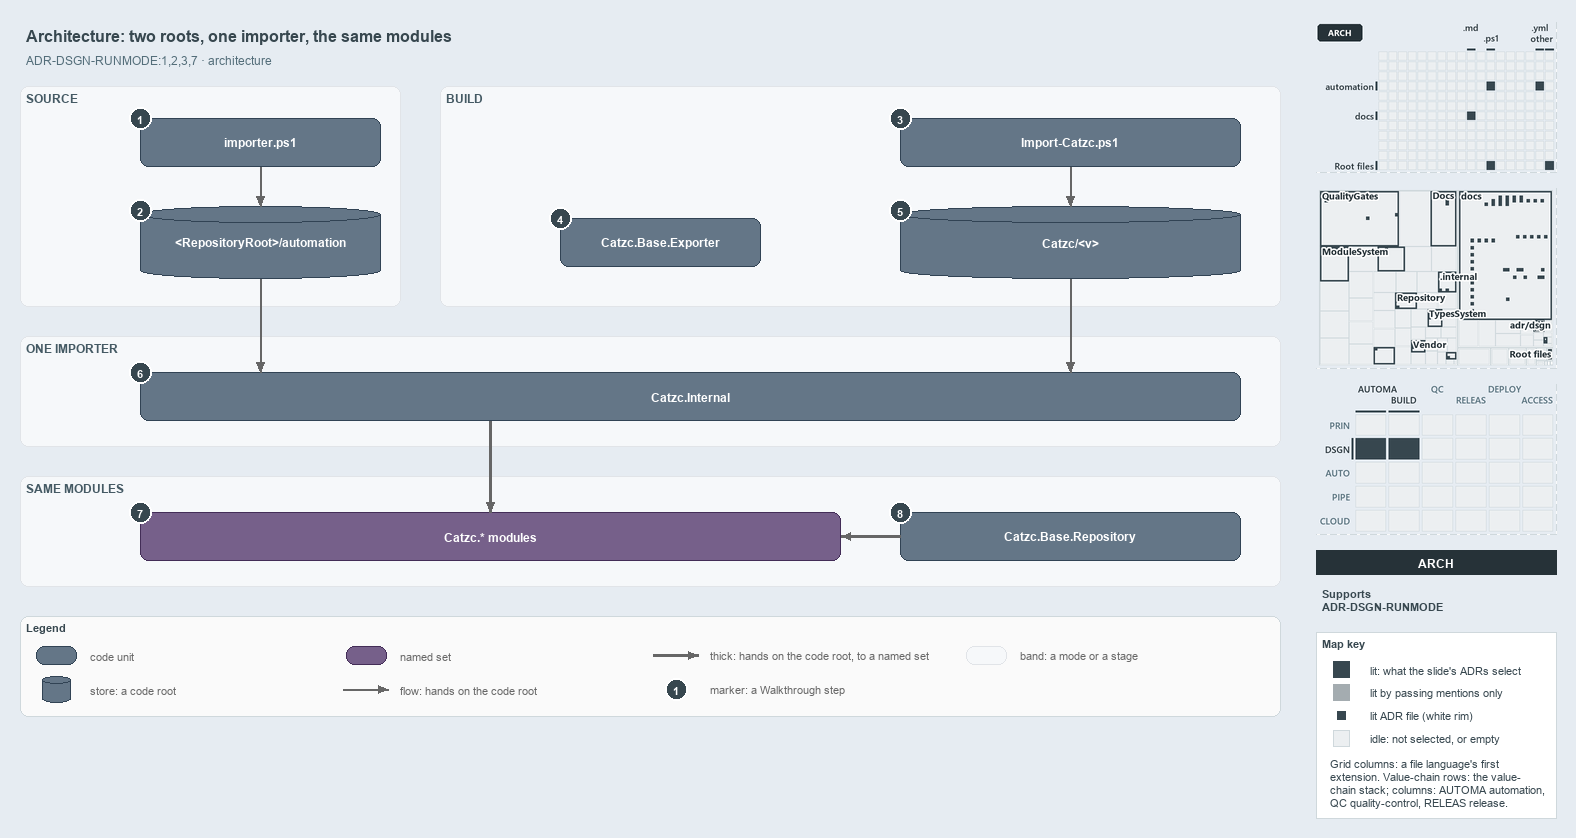

The diagram above was exported from draw.io. Its source (the exported page's mxGraphModel, read from the mxfile embedded in the PNG):
<mxGraphModel dx="1024" dy="768" grid="0" gridSize="10" guides="1" tooltips="1" connect="1" arrows="1" fold="1" page="1" pageScale="1" pageWidth="1572" pageHeight="740" background="#E6ECF2" math="0" shadow="0">
  <root>
    <mxCell id="0" />
    <mxCell id="1" parent="0" />
    <mxCell id="title" value="Architecture: two roots, one importer, the same modules" style="text;html=1;align=left;verticalAlign=middle;fontSize=16;fontStyle=1;fontColor=#37474F;" vertex="1" parent="1">
      <mxGeometry x="20" y="14" width="1260" height="30" as="geometry" />
    </mxCell>
    <mxCell id="subtitle" value="ADR-DSGN-RUNMODE:1,2,3,7 &amp;#183; architecture" style="text;html=1;align=left;verticalAlign=middle;fontSize=12;fontColor=#546E7A;" vertex="1" parent="1">
      <mxGeometry x="20" y="44" width="1240" height="20" as="geometry" />
    </mxCell>
    <mxCell id="band-source" value="SOURCE" style="rounded=1;html=1;arcSize=3;fillColor=#F6F8FA;strokeColor=#E1E4E8;verticalAlign=top;align=left;spacingLeft=8;fontStyle=1;fontSize=12;fontColor=#455A64;" vertex="1" parent="1">
      <mxGeometry x="20" y="80" width="380" height="220" as="geometry" />
    </mxCell>
    <mxCell id="band-build" value="BUILD" style="rounded=1;html=1;arcSize=3;fillColor=#F6F8FA;strokeColor=#E1E4E8;verticalAlign=top;align=left;spacingLeft=8;fontStyle=1;fontSize=12;fontColor=#455A64;" vertex="1" parent="1">
      <mxGeometry x="440" y="80" width="840" height="220" as="geometry" />
    </mxCell>
    <mxCell id="band-importer" value="ONE IMPORTER" style="rounded=1;html=1;arcSize=3;fillColor=#F6F8FA;strokeColor=#E1E4E8;verticalAlign=top;align=left;spacingLeft=8;fontStyle=1;fontSize=12;fontColor=#455A64;" vertex="1" parent="1">
      <mxGeometry x="20" y="330" width="1260" height="110" as="geometry" />
    </mxCell>
    <mxCell id="band-modules" value="SAME MODULES" style="rounded=1;html=1;arcSize=3;fillColor=#F6F8FA;strokeColor=#E1E4E8;verticalAlign=top;align=left;spacingLeft=8;fontStyle=1;fontSize=12;fontColor=#455A64;" vertex="1" parent="1">
      <mxGeometry x="20" y="470" width="1260" height="110" as="geometry" />
    </mxCell>
    <mxCell id="g-importer" value="&lt;b&gt;importer.ps1&lt;/b&gt;" style="rounded=1;whiteSpace=wrap;html=1;arcSize=20;fillColor=#647687;strokeColor=#314354;fontColor=#FFFFFF;fontSize=12;" vertex="1" parent="1">
      <mxGeometry x="140" y="112" width="240" height="48" as="geometry" />
    </mxCell>
    <mxCell id="g-source-root" value="&lt;b&gt;&amp;lt;RepositoryRoot&amp;gt;/automation&lt;/b&gt;" style="shape=cylinder3;boundedLbl=1;backgroundOutline=1;size=8;whiteSpace=wrap;html=1;fillColor=#647687;strokeColor=#314354;fontColor=#FFFFFF;fontSize=12;" vertex="1" parent="1">
      <mxGeometry x="140" y="200" width="240" height="72" as="geometry" />
    </mxCell>
    <mxCell id="g-import-catzc" value="&lt;b&gt;Import-Catzc.ps1&lt;/b&gt;" style="rounded=1;whiteSpace=wrap;html=1;arcSize=20;fillColor=#647687;strokeColor=#314354;fontColor=#FFFFFF;fontSize=12;" vertex="1" parent="1">
      <mxGeometry x="900" y="112" width="340" height="48" as="geometry" />
    </mxCell>
    <mxCell id="g-exporter" value="&lt;b&gt;Catzc.Base.Exporter&lt;/b&gt;" style="rounded=1;whiteSpace=wrap;html=1;arcSize=20;fillColor=#647687;strokeColor=#314354;fontColor=#FFFFFF;fontSize=12;" vertex="1" parent="1">
      <mxGeometry x="560" y="212" width="200" height="48" as="geometry" />
    </mxCell>
    <mxCell id="g-build-root" value="&lt;b&gt;Catzc/&amp;lt;v&amp;gt;&lt;/b&gt;" style="shape=cylinder3;boundedLbl=1;backgroundOutline=1;size=8;whiteSpace=wrap;html=1;fillColor=#647687;strokeColor=#314354;fontColor=#FFFFFF;fontSize=12;" vertex="1" parent="1">
      <mxGeometry x="900" y="200" width="340" height="72" as="geometry" />
    </mxCell>
    <mxCell id="g-internal" value="&lt;b&gt;Catzc.Internal&lt;/b&gt;" style="rounded=1;whiteSpace=wrap;html=1;arcSize=20;fillColor=#647687;strokeColor=#314354;fontColor=#FFFFFF;fontSize=12;" vertex="1" parent="1">
      <mxGeometry x="140" y="366" width="1100" height="48" as="geometry" />
    </mxCell>
    <mxCell id="g-modules" value="&lt;b&gt;Catzc.* modules&lt;/b&gt;" style="rounded=1;whiteSpace=wrap;html=1;arcSize=20;fillColor=#76608a;strokeColor=#432d57;fontColor=#FFFFFF;fontSize=12;" vertex="1" parent="1">
      <mxGeometry x="140" y="506" width="700" height="48" as="geometry" />
    </mxCell>
    <mxCell id="g-repository" value="&lt;b&gt;Catzc.Base.Repository&lt;/b&gt;" style="rounded=1;whiteSpace=wrap;html=1;arcSize=20;fillColor=#647687;strokeColor=#314354;fontColor=#FFFFFF;fontSize=12;" vertex="1" parent="1">
      <mxGeometry x="900" y="506" width="340" height="48" as="geometry" />
    </mxCell>
    <mxCell id="p-e-importer-root-a" value="" style="text;html=1;strokeColor=none;fillColor=none;" vertex="1" parent="1">
      <mxGeometry x="260" y="160" width="1" height="1" as="geometry" />
    </mxCell>
    <mxCell id="p-e-importer-root-b" value="" style="text;html=1;strokeColor=none;fillColor=none;" vertex="1" parent="1">
      <mxGeometry x="260" y="200" width="1" height="1" as="geometry" />
    </mxCell>
    <mxCell id="e-importer-root" value="" style="edgeStyle=orthogonalEdgeStyle;rounded=1;html=1;fontSize=11;endArrow=block;strokeColor=#666666;" edge="1" parent="1" source="p-e-importer-root-a" target="p-e-importer-root-b">
      <mxGeometry relative="1" as="geometry" />
    </mxCell>
    <mxCell id="p-e-import-build-a" value="" style="text;html=1;strokeColor=none;fillColor=none;" vertex="1" parent="1">
      <mxGeometry x="1070" y="160" width="1" height="1" as="geometry" />
    </mxCell>
    <mxCell id="p-e-import-build-b" value="" style="text;html=1;strokeColor=none;fillColor=none;" vertex="1" parent="1">
      <mxGeometry x="1070" y="200" width="1" height="1" as="geometry" />
    </mxCell>
    <mxCell id="e-import-build" value="" style="edgeStyle=orthogonalEdgeStyle;rounded=1;html=1;fontSize=11;endArrow=block;strokeColor=#666666;" edge="1" parent="1" source="p-e-import-build-a" target="p-e-import-build-b">
      <mxGeometry relative="1" as="geometry" />
    </mxCell>
    <mxCell id="p-e-source-internal-a" value="" style="text;html=1;strokeColor=none;fillColor=none;" vertex="1" parent="1">
      <mxGeometry x="260" y="272" width="1" height="1" as="geometry" />
    </mxCell>
    <mxCell id="p-e-source-internal-b" value="" style="text;html=1;strokeColor=none;fillColor=none;" vertex="1" parent="1">
      <mxGeometry x="260" y="366" width="1" height="1" as="geometry" />
    </mxCell>
    <mxCell id="e-source-internal" value="" style="edgeStyle=orthogonalEdgeStyle;rounded=1;html=1;fontSize=11;endArrow=block;strokeColor=#666666;" edge="1" parent="1" source="p-e-source-internal-a" target="p-e-source-internal-b">
      <mxGeometry relative="1" as="geometry" />
    </mxCell>
    <mxCell id="p-e-build-internal-a" value="" style="text;html=1;strokeColor=none;fillColor=none;" vertex="1" parent="1">
      <mxGeometry x="1070" y="272" width="1" height="1" as="geometry" />
    </mxCell>
    <mxCell id="p-e-build-internal-b" value="" style="text;html=1;strokeColor=none;fillColor=none;" vertex="1" parent="1">
      <mxGeometry x="1070" y="366" width="1" height="1" as="geometry" />
    </mxCell>
    <mxCell id="e-build-internal" value="" style="edgeStyle=orthogonalEdgeStyle;rounded=1;html=1;fontSize=11;endArrow=block;strokeColor=#666666;" edge="1" parent="1" source="p-e-build-internal-a" target="p-e-build-internal-b">
      <mxGeometry relative="1" as="geometry" />
    </mxCell>
    <mxCell id="p-e-internal-modules-a" value="" style="text;html=1;strokeColor=none;fillColor=none;" vertex="1" parent="1">
      <mxGeometry x="490" y="414" width="1" height="1" as="geometry" />
    </mxCell>
    <mxCell id="p-e-internal-modules-b" value="" style="text;html=1;strokeColor=none;fillColor=none;" vertex="1" parent="1">
      <mxGeometry x="490" y="506" width="1" height="1" as="geometry" />
    </mxCell>
    <mxCell id="e-internal-modules" value="" style="edgeStyle=orthogonalEdgeStyle;rounded=1;html=1;fontSize=11;endArrow=block;strokeColor=#666666;strokeWidth=2.5;" edge="1" parent="1" source="p-e-internal-modules-a" target="p-e-internal-modules-b">
      <mxGeometry relative="1" as="geometry" />
    </mxCell>
    <mxCell id="p-e-repository-modules-a" value="" style="text;html=1;strokeColor=none;fillColor=none;" vertex="1" parent="1">
      <mxGeometry x="900" y="530" width="1" height="1" as="geometry" />
    </mxCell>
    <mxCell id="p-e-repository-modules-b" value="" style="text;html=1;strokeColor=none;fillColor=none;" vertex="1" parent="1">
      <mxGeometry x="840" y="530" width="1" height="1" as="geometry" />
    </mxCell>
    <mxCell id="e-repository-modules" value="" style="edgeStyle=orthogonalEdgeStyle;rounded=1;html=1;fontSize=11;endArrow=block;strokeColor=#666666;strokeWidth=2.5;" edge="1" parent="1" source="p-e-repository-modules-a" target="p-e-repository-modules-b">
      <mxGeometry relative="1" as="geometry" />
    </mxCell>
    <mxCell id="mark-1" value="1" style="ellipse;html=1;fillColor=#37474F;strokeColor=#FFFFFF;strokeWidth=2;fontColor=#FFFFFF;fontStyle=1;fontSize=11;" vertex="1" parent="1">
      <mxGeometry x="129" y="101" width="22" height="22" as="geometry" />
    </mxCell>
    <mxCell id="mark-2" value="2" style="ellipse;html=1;fillColor=#37474F;strokeColor=#FFFFFF;strokeWidth=2;fontColor=#FFFFFF;fontStyle=1;fontSize=11;" vertex="1" parent="1">
      <mxGeometry x="129" y="193" width="22" height="22" as="geometry" />
    </mxCell>
    <mxCell id="mark-3" value="3" style="ellipse;html=1;fillColor=#37474F;strokeColor=#FFFFFF;strokeWidth=2;fontColor=#FFFFFF;fontStyle=1;fontSize=11;" vertex="1" parent="1">
      <mxGeometry x="889" y="101" width="22" height="22" as="geometry" />
    </mxCell>
    <mxCell id="mark-4" value="4" style="ellipse;html=1;fillColor=#37474F;strokeColor=#FFFFFF;strokeWidth=2;fontColor=#FFFFFF;fontStyle=1;fontSize=11;" vertex="1" parent="1">
      <mxGeometry x="549" y="201" width="22" height="22" as="geometry" />
    </mxCell>
    <mxCell id="mark-5" value="5" style="ellipse;html=1;fillColor=#37474F;strokeColor=#FFFFFF;strokeWidth=2;fontColor=#FFFFFF;fontStyle=1;fontSize=11;" vertex="1" parent="1">
      <mxGeometry x="889" y="193" width="22" height="22" as="geometry" />
    </mxCell>
    <mxCell id="mark-6" value="6" style="ellipse;html=1;fillColor=#37474F;strokeColor=#FFFFFF;strokeWidth=2;fontColor=#FFFFFF;fontStyle=1;fontSize=11;" vertex="1" parent="1">
      <mxGeometry x="129" y="355" width="22" height="22" as="geometry" />
    </mxCell>
    <mxCell id="mark-7" value="7" style="ellipse;html=1;fillColor=#37474F;strokeColor=#FFFFFF;strokeWidth=2;fontColor=#FFFFFF;fontStyle=1;fontSize=11;" vertex="1" parent="1">
      <mxGeometry x="129" y="495" width="22" height="22" as="geometry" />
    </mxCell>
    <mxCell id="mark-8" value="8" style="ellipse;html=1;fillColor=#37474F;strokeColor=#FFFFFF;strokeWidth=2;fontColor=#FFFFFF;fontStyle=1;fontSize=11;" vertex="1" parent="1">
      <mxGeometry x="889" y="495" width="22" height="22" as="geometry" />
    </mxCell>
    <mxCell id="legend" value="&lt;b&gt;Legend&lt;/b&gt;" style="rounded=1;whiteSpace=wrap;html=1;arcSize=6;fillColor=#FAFAFA;strokeColor=#CFD8DC;align=left;verticalAlign=top;spacing=8;fontSize=11;fontColor=#37474F;" vertex="1" parent="1">
      <mxGeometry x="20" y="610" width="1260" height="100" as="geometry" />
    </mxCell>
    <mxCell id="legend-0" value="" style="rounded=1;whiteSpace=wrap;html=1;arcSize=20;fillColor=#647687;strokeColor=#314354;fontColor=#FFFFFF;" vertex="1" parent="1">
      <mxGeometry x="36" y="640" width="40" height="18" as="geometry" />
    </mxCell>
    <mxCell id="legend-0-text" value="code unit" style="text;html=1;align=left;verticalAlign=middle;fontSize=11;fontColor=#666666;" vertex="1" parent="1">
      <mxGeometry x="84" y="639" width="260" height="20" as="geometry" />
    </mxCell>
    <mxCell id="legend-1" value="" style="shape=cylinder3;boundedLbl=1;backgroundOutline=1;size=8;whiteSpace=wrap;html=1;fillColor=#647687;strokeColor=#314354;fontColor=#FFFFFF;" vertex="1" parent="1">
      <mxGeometry x="42" y="670" width="28" height="26" as="geometry" />
    </mxCell>
    <mxCell id="legend-1-text" value="store: a code root" style="text;html=1;align=left;verticalAlign=middle;fontSize=11;fontColor=#666666;" vertex="1" parent="1">
      <mxGeometry x="84" y="673" width="260" height="20" as="geometry" />
    </mxCell>
    <mxCell id="legend-2" value="" style="rounded=1;whiteSpace=wrap;html=1;arcSize=20;fillColor=#76608a;strokeColor=#432d57;fontColor=#FFFFFF;" vertex="1" parent="1">
      <mxGeometry x="346" y="640" width="40" height="18" as="geometry" />
    </mxCell>
    <mxCell id="legend-2-text" value="named set" style="text;html=1;align=left;verticalAlign=middle;fontSize=11;fontColor=#666666;" vertex="1" parent="1">
      <mxGeometry x="394" y="639" width="260" height="20" as="geometry" />
    </mxCell>
    <mxCell id="p-legend-3-a" value="" style="text;html=1;strokeColor=none;fillColor=none;" vertex="1" parent="1">
      <mxGeometry x="342" y="683" width="1" height="1" as="geometry" />
    </mxCell>
    <mxCell id="p-legend-3-b" value="" style="text;html=1;strokeColor=none;fillColor=none;" vertex="1" parent="1">
      <mxGeometry x="388" y="683" width="1" height="1" as="geometry" />
    </mxCell>
    <mxCell id="legend-3" value="" style="edgeStyle=orthogonalEdgeStyle;rounded=1;html=1;fontSize=11;endArrow=block;strokeColor=#666666;" edge="1" parent="1" source="p-legend-3-a" target="p-legend-3-b">
      <mxGeometry relative="1" as="geometry" />
    </mxCell>
    <mxCell id="legend-3-text" value="flow: hands on the code root" style="text;html=1;align=left;verticalAlign=middle;fontSize=11;fontColor=#666666;" vertex="1" parent="1">
      <mxGeometry x="394" y="673" width="260" height="20" as="geometry" />
    </mxCell>
    <mxCell id="p-legend-4-a" value="" style="text;html=1;strokeColor=none;fillColor=none;" vertex="1" parent="1">
      <mxGeometry x="652" y="649" width="1" height="1" as="geometry" />
    </mxCell>
    <mxCell id="p-legend-4-b" value="" style="text;html=1;strokeColor=none;fillColor=none;" vertex="1" parent="1">
      <mxGeometry x="698" y="649" width="1" height="1" as="geometry" />
    </mxCell>
    <mxCell id="legend-4" value="" style="edgeStyle=orthogonalEdgeStyle;rounded=1;html=1;fontSize=11;endArrow=block;strokeColor=#666666;strokeWidth=2.5;" edge="1" parent="1" source="p-legend-4-a" target="p-legend-4-b">
      <mxGeometry relative="1" as="geometry" />
    </mxCell>
    <mxCell id="legend-4-text" value="thick: hands on the code root, to a named set" style="text;html=1;align=left;verticalAlign=middle;fontSize=11;fontColor=#666666;" vertex="1" parent="1">
      <mxGeometry x="704" y="639" width="260" height="20" as="geometry" />
    </mxCell>
    <mxCell id="legend-5" value="1" style="ellipse;html=1;fillColor=#37474F;strokeColor=#FFFFFF;strokeWidth=2;fontColor=#FFFFFF;fontStyle=1;fontSize=11;" vertex="1" parent="1">
      <mxGeometry x="665" y="672" width="22" height="22" as="geometry" />
    </mxCell>
    <mxCell id="legend-5-text" value="marker: a Walkthrough step" style="text;html=1;align=left;verticalAlign=middle;fontSize=11;fontColor=#666666;" vertex="1" parent="1">
      <mxGeometry x="704" y="673" width="260" height="20" as="geometry" />
    </mxCell>
    <mxCell id="legend-6" value="" style="rounded=1;html=1;arcSize=3;fillColor=#F6F8FA;strokeColor=#E1E4E8;" vertex="1" parent="1">
      <mxGeometry x="966" y="640" width="40" height="18" as="geometry" />
    </mxCell>
    <mxCell id="legend-6-text" value="band: a mode or a stage" style="text;html=1;align=left;verticalAlign=middle;fontSize=11;fontColor=#666666;" vertex="1" parent="1">
      <mxGeometry x="1014" y="639" width="260" height="20" as="geometry" />
    </mxCell>
    <mxCell id="minimap-grid" value="" style="shape=image;html=1;imageAspect=0;aspect=fixed;verticalLabelPosition=bottom;strokeColor=#CFD8DC;dashed=1;fillColor=#FAFAFA;image=data:image/png,(base64 omitted: 10872 chars);" vertex="1" parent="1">
      <mxGeometry x="1316" y="16" width="240" height="150" as="geometry" />
    </mxCell>
    <mxCell id="minimap-tree" value="" style="shape=image;html=1;imageAspect=0;aspect=fixed;verticalLabelPosition=bottom;strokeColor=#CFD8DC;dashed=1;fillColor=#FAFAFA;image=data:image/png,(base64 omitted: 33444 chars);" vertex="1" parent="1">
      <mxGeometry x="1316" y="182" width="240" height="180" as="geometry" />
    </mxCell>
    <mxCell id="minimap-chain" value="" style="shape=image;html=1;imageAspect=0;aspect=fixed;verticalLabelPosition=bottom;strokeColor=#CFD8DC;dashed=1;fillColor=#FAFAFA;image=data:image/png,(base64 omitted: 14340 chars);" vertex="1" parent="1">
      <mxGeometry x="1316" y="378" width="240" height="150" as="geometry" />
    </mxCell>
    <mxCell id="lens-badge" value="ARCH" style="rounded=0;whiteSpace=wrap;html=1;align=center;verticalAlign=middle;fontSize=12;fontStyle=1;fontColor=#FFFFFF;fillColor=#263238;strokeColor=none;" vertex="1" parent="1">
      <mxGeometry x="1316" y="544" width="240" height="24" as="geometry" />
    </mxCell>
    <mxCell id="supports" value="&lt;b&gt;Supports&lt;/b&gt;&lt;br&gt;ADR-DSGN-RUNMODE" style="text;html=1;whiteSpace=wrap;align=left;verticalAlign=top;fontSize=11;fontColor=#37474F;" vertex="1" parent="1">
      <mxGeometry x="1316" y="576" width="240" height="38" as="geometry" />
    </mxCell>
    <mxCell id="mapkey" value="&lt;b&gt;Map key&lt;/b&gt;" style="rounded=0;whiteSpace=wrap;html=1;align=left;verticalAlign=top;fontSize=11;fontColor=#37474F;fillColor=#FFFFFF;strokeColor=#CFD8DC;spacingLeft=8;spacingTop=2;" vertex="1" parent="1">
      <mxGeometry x="1316" y="626" width="240" height="186" as="geometry" />
    </mxCell>
    <mxCell id="mapkey-lit" value="" style="rounded=0;html=1;fillColor=#37474F;strokeColor=#37474F;" vertex="1" parent="1">
      <mxGeometry x="1333.0" y="655.0" width="16" height="16" as="geometry" />
    </mxCell>
    <mxCell id="mapkey-lit-text" value="lit: what the slide's ADRs select" style="text;html=1;align=left;verticalAlign=middle;fontSize=11;fontColor=#37474F;" vertex="1" parent="1">
      <mxGeometry x="1364" y="653" width="184" height="20" as="geometry" />
    </mxCell>
    <mxCell id="mapkey-touched" value="" style="rounded=0;html=1;fillColor=#A4ACB0;strokeColor=#A4ACB0;" vertex="1" parent="1">
      <mxGeometry x="1333.0" y="678.0" width="16" height="16" as="geometry" />
    </mxCell>
    <mxCell id="mapkey-touched-text" value="lit by passing mentions only" style="text;html=1;align=left;verticalAlign=middle;fontSize=11;fontColor=#37474F;" vertex="1" parent="1">
      <mxGeometry x="1364" y="676" width="184" height="20" as="geometry" />
    </mxCell>
    <mxCell id="mapkey-adr" value="" style="rounded=0;html=1;fillColor=#37474F;strokeColor=#FFFFFF;strokeWidth=2;" vertex="1" parent="1">
      <mxGeometry x="1335.0" y="703.0" width="12" height="12" as="geometry" />
    </mxCell>
    <mxCell id="mapkey-adr-text" value="lit ADR file (white rim)" style="text;html=1;align=left;verticalAlign=middle;fontSize=11;fontColor=#37474F;" vertex="1" parent="1">
      <mxGeometry x="1364" y="699" width="184" height="20" as="geometry" />
    </mxCell>
    <mxCell id="mapkey-idle" value="" style="rounded=0;html=1;fillColor=#ECEFF1;strokeColor=#CFD8DC;" vertex="1" parent="1">
      <mxGeometry x="1333.0" y="724.0" width="16" height="16" as="geometry" />
    </mxCell>
    <mxCell id="mapkey-idle-text" value="idle: not selected, or empty" style="text;html=1;align=left;verticalAlign=middle;fontSize=11;fontColor=#37474F;" vertex="1" parent="1">
      <mxGeometry x="1364" y="722" width="184" height="20" as="geometry" />
    </mxCell>
    <mxCell id="mapkey-codes" value="Grid columns: a file language's first&lt;br&gt;extension. Value-chain rows: the value-&lt;br&gt;chain stack; columns: AUTOMA automation,&lt;br&gt;QC quality-control, RELEAS release." style="text;html=1;align=left;verticalAlign=top;whiteSpace=wrap;fontSize=11;fontColor=#37474F;" vertex="1" parent="1">
      <mxGeometry x="1324" y="746" width="224" height="60" as="geometry" />
    </mxCell>
  </root>
</mxGraphModel>